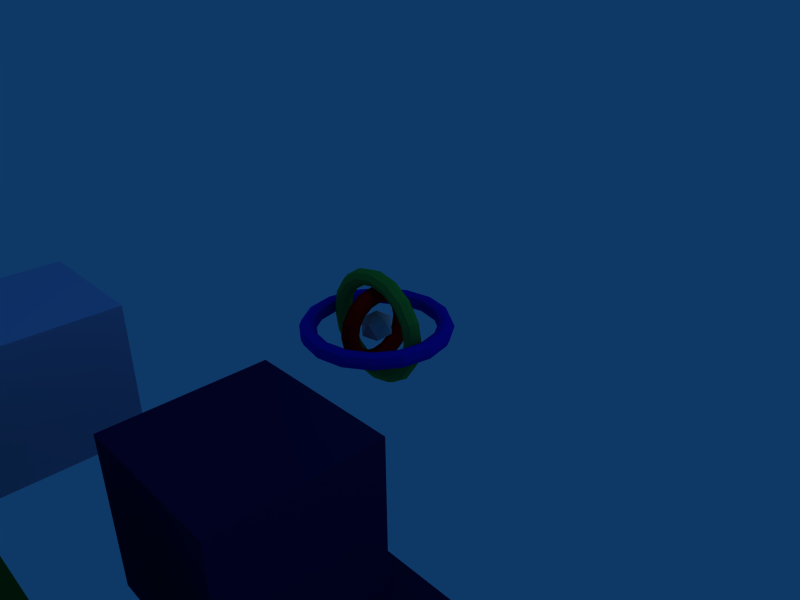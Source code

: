 # Source: Key.blend  (saved by Blender 2.48.1; exported with 4.5.12 LTS)
import bpy
from mathutils import Matrix  # noqa: F401  (used for matrix-valued properties, if any)

bpy.ops.wm.read_factory_settings(use_empty=True)
scene = bpy.context.scene
scene.name = 'Scene'

# ---- collections
col_collection_1 = bpy.data.collections.new('Collection 1'); scene.collection.children.link(col_collection_1)

# ---- materials (node trees are filled in below, after node groups)
mat_innerring_fired = bpy.data.materials.new('InnerRing-fired')
mat_innerring_fired.alpha_threshold = 0.0
mat_innerring_fired.diffuse_color = (0.3159, 0.01984, 0.01984, 1.0)
mat_innerring_fired.roughness = 0.5
mat_innerring_fired.line_color = (0.0, 0.0, 0.0, 1.0)
mat_innerring_armed = bpy.data.materials.new('InnerRing-armed')
mat_innerring_armed.alpha_threshold = 0.0
mat_innerring_armed.diffuse_color = (0.9581, 0.8005, 0.8005, 1.0)
mat_innerring_armed.roughness = 0.5
mat_innerring_armed.line_color = (0.0, 0.0, 0.0, 1.0)
mat_innerring_done = bpy.data.materials.new('InnerRing-done')
mat_innerring_done.alpha_threshold = 0.0
mat_innerring_done.diffuse_color = (0.3159, 0.01984, 0.01984, 1.0)
mat_innerring_done.roughness = 0.5
mat_innerring_done.line_color = (0.0, 0.0, 0.0, 1.0)
mat_outerring_armed = bpy.data.materials.new('OuterRing-armed')
mat_outerring_armed.alpha_threshold = 0.0
mat_outerring_armed.diffuse_color = (0.7856, 0.7881, 0.9526, 1.0)
mat_outerring_armed.roughness = 0.5
mat_outerring_armed.line_color = (0.0, 0.0, 0.0, 1.0)
mat_middlering_armed = bpy.data.materials.new('MiddleRing-armed')
mat_middlering_armed.alpha_threshold = 0.0
mat_middlering_armed.diffuse_color = (0.6816, 0.9744, 0.7179, 1.0)
mat_middlering_armed.roughness = 0.5
mat_middlering_armed.line_color = (0.0, 0.0, 0.0, 1.0)
mat_innersphere_armed = bpy.data.materials.new('InnerSphere-armed')
mat_innersphere_armed.alpha_threshold = 0.0
mat_innersphere_armed.diffuse_color = (0.9909, 1.0, 0.8846, 1.0)
mat_innersphere_armed.roughness = 0.5
mat_innersphere_armed.line_color = (0.0, 0.0, 0.0, 1.0)
mat_outerring_done = bpy.data.materials.new('OuterRing-done')
mat_outerring_done.alpha_threshold = 0.0
mat_outerring_done.diffuse_color = (0.04816, 0.05192, 0.2995, 1.0)
mat_outerring_done.roughness = 0.5
mat_outerring_done.line_color = (0.0, 0.0, 0.0, 1.0)
mat_middlering_done = bpy.data.materials.new('MiddleRing-done')
mat_middlering_done.alpha_threshold = 0.0
mat_middlering_done.diffuse_color = (0.0449, 0.2995, 0.07643, 1.0)
mat_middlering_done.roughness = 0.5
mat_middlering_done.line_color = (0.0, 0.0, 0.0, 1.0)
mat_innersphere_done = bpy.data.materials.new('InnerSphere-done')
mat_innersphere_done.alpha_threshold = 0.0
mat_innersphere_done.diffuse_color = (0.3703, 0.3703, 0.3703, 1.0)
mat_innersphere_done.roughness = 0.5
mat_innersphere_done.line_color = (0.0, 0.0, 0.0, 1.0)
mat_innersphere_fired = bpy.data.materials.new('InnerSphere-fired')
mat_innersphere_fired.alpha_threshold = 0.0
mat_innersphere_fired.diffuse_color = (0.3703, 0.3703, 0.3703, 1.0)
mat_innersphere_fired.roughness = 0.5
mat_innersphere_fired.line_color = (0.0, 0.0, 0.0, 1.0)
mat_middlering_fired = bpy.data.materials.new('MiddleRing-fired')
mat_middlering_fired.alpha_threshold = 0.0
mat_middlering_fired.diffuse_color = (0.0449, 0.2995, 0.07643, 1.0)
mat_middlering_fired.roughness = 0.5
mat_middlering_fired.line_color = (0.0, 0.0, 0.0, 1.0)
mat_outerring_fired = bpy.data.materials.new('OuterRing-fired')
mat_outerring_fired.alpha_threshold = 0.0
mat_outerring_fired.diffuse_color = (0.04816, 0.05192, 0.2995, 1.0)
mat_outerring_fired.roughness = 0.5
mat_outerring_fired.line_color = (0.0, 0.0, 0.0, 1.0)
mat_outerring_waiting = bpy.data.materials.new('OuterRing-waiting')
mat_outerring_waiting.alpha_threshold = 0.0
mat_outerring_waiting.diffuse_color = (0.03441, 0.04644, 0.8383, 1.0)
mat_outerring_waiting.roughness = 0.5
mat_outerring_waiting.line_color = (0.0, 0.0, 0.0, 1.0)
mat_innersphere_waiting = bpy.data.materials.new('InnerSphere-waiting')
mat_innersphere_waiting.alpha_threshold = 0.0
mat_innersphere_waiting.diffuse_color = (1.0, 1.0, 1.0, 1.0)
mat_innersphere_waiting.roughness = 0.5
mat_innersphere_waiting.line_color = (0.0, 0.0, 0.0, 1.0)
mat_middlering_waiting = bpy.data.materials.new('MiddleRing-waiting')
mat_middlering_waiting.alpha_threshold = 0.0
mat_middlering_waiting.diffuse_color = (0.1489, 0.6751, 0.2141, 1.0)
mat_middlering_waiting.roughness = 0.5
mat_middlering_waiting.line_color = (0.0, 0.0, 0.0, 1.0)
mat_innerring_waiting = bpy.data.materials.new('InnerRing-waiting')
mat_innerring_waiting.alpha_threshold = 0.0
mat_innerring_waiting.diffuse_color = (0.9091, 0.01257, 0.01257, 1.0)
mat_innerring_waiting.roughness = 0.5
mat_innerring_waiting.line_color = (0.0, 0.0, 0.0, 1.0)

# ---- material node trees

# ---- world
world_world = bpy.data.worlds.new('World'); scene.world = world_world
world_world.color = (0.05656, 0.2208, 0.4)
world_world.use_sun_shadow = False
world_world.sun_shadow_jitter_overblur = 0.0
world_world.cycles.sampling_method = 'MANUAL'
world_world.cycles.sample_map_resolution = 256

# ---- cameras
cam_camera = bpy.data.cameras.new('Camera')
cam_camera.passepartout_alpha = 0.2
cam_camera.clip_end = 100.0
cam_camera.lens = 35.0
cam_camera.ortho_scale = 7.314
cam_camera.show_passepartout = False
cam_camera.show_safe_areas = True
cam_camera.dof.focus_distance = 0.0
cam_camera.dof.aperture_fstop = 128.0

# ---- lights
light_spot = bpy.data.lights.new('Spot', 'POINT')
light_spot.transmission_factor = 0.0
light_spot.cutoff_distance = 30.0
light_spot.energy = 100.0
light_spot.shadow_buffer_clip_start = 1.001
light_spot.shadow_soft_size = 1.0
light_spot.shadow_maximum_resolution = 0.006
light_spot.use_absolute_resolution = True
light_spot.cycles.use_multiple_importance_sampling = False

# ---- meshes
me_cube_011 = bpy.data.meshes.new('Cube.011')
me_cube_011.from_pydata([(1.0, 1.0, -1.0), (1.0, -1.0, -1.0), (-1.0, -1.0, -1.0), (-1.0, 1.0, -1.0), (1.0, 1.0, 1.0), (1.0, -1.0, 1.0), (-1.0, -1.0, 1.0), (-1.0, 1.0, 1.0)], [], [(0, 1, 2, 3), (4, 7, 6, 5), (0, 4, 5, 1), (1, 5, 6, 2), (2, 6, 7, 3), (4, 0, 3, 7)])
me_cube_011.materials.append(mat_innerring_fired)
me_cube_011.use_remesh_preserve_volume = False
me_cube_011.use_remesh_preserve_attributes = False
me_cube_011.use_mirror_vertex_groups = False
me_cube_011.update()
me_cube_010 = bpy.data.meshes.new('Cube.010')
me_cube_010.from_pydata([(1.0, 1.0, -1.0), (1.0, -1.0, -1.0), (-1.0, -1.0, -1.0), (-1.0, 1.0, -1.0), (1.0, 1.0, 1.0), (1.0, -1.0, 1.0), (-1.0, -1.0, 1.0), (-1.0, 1.0, 1.0)], [], [(0, 1, 2, 3), (4, 7, 6, 5), (0, 4, 5, 1), (1, 5, 6, 2), (2, 6, 7, 3), (4, 0, 3, 7)])
me_cube_010.materials.append(mat_innerring_armed)
me_cube_010.use_remesh_preserve_volume = False
me_cube_010.use_remesh_preserve_attributes = False
me_cube_010.use_mirror_vertex_groups = False
me_cube_010.update()
me_cube_009 = bpy.data.meshes.new('Cube.009')
me_cube_009.from_pydata([(1.0, 1.0, -1.0), (1.0, -1.0, -1.0), (-1.0, -1.0, -1.0), (-1.0, 1.0, -1.0), (1.0, 1.0, 1.0), (1.0, -1.0, 1.0), (-1.0, -1.0, 1.0), (-1.0, 1.0, 1.0)], [], [(0, 1, 2, 3), (4, 7, 6, 5), (0, 4, 5, 1), (1, 5, 6, 2), (2, 6, 7, 3), (4, 0, 3, 7)])
me_cube_009.materials.append(mat_innerring_done)
me_cube_009.use_remesh_preserve_volume = False
me_cube_009.use_remesh_preserve_attributes = False
me_cube_009.use_mirror_vertex_groups = False
me_cube_009.update()
me_cube_008 = bpy.data.meshes.new('Cube.008')
me_cube_008.from_pydata([(1.0, 1.0, -1.0), (1.0, -1.0, -1.0), (-1.0, -1.0, -1.0), (-1.0, 1.0, -1.0), (1.0, 1.0, 1.0), (1.0, -1.0, 1.0), (-1.0, -1.0, 1.0), (-1.0, 1.0, 1.0)], [], [(0, 1, 2, 3), (4, 7, 6, 5), (0, 4, 5, 1), (1, 5, 6, 2), (2, 6, 7, 3), (4, 0, 3, 7)])
me_cube_008.materials.append(mat_outerring_armed)
me_cube_008.use_remesh_preserve_volume = False
me_cube_008.use_remesh_preserve_attributes = False
me_cube_008.use_mirror_vertex_groups = False
me_cube_008.update()
me_cube_007 = bpy.data.meshes.new('Cube.007')
me_cube_007.from_pydata([(1.0, 1.0, -1.0), (1.0, -1.0, -1.0), (-1.0, -1.0, -1.0), (-1.0, 1.0, -1.0), (1.0, 1.0, 1.0), (1.0, -1.0, 1.0), (-1.0, -1.0, 1.0), (-1.0, 1.0, 1.0)], [], [(0, 1, 2, 3), (4, 7, 6, 5), (0, 4, 5, 1), (1, 5, 6, 2), (2, 6, 7, 3), (4, 0, 3, 7)])
me_cube_007.materials.append(mat_middlering_armed)
me_cube_007.use_remesh_preserve_volume = False
me_cube_007.use_remesh_preserve_attributes = False
me_cube_007.use_mirror_vertex_groups = False
me_cube_007.update()
me_cube_006 = bpy.data.meshes.new('Cube.006')
me_cube_006.from_pydata([(1.0, 1.0, -1.0), (1.0, -1.0, -1.0), (-1.0, -1.0, -1.0), (-1.0, 1.0, -1.0), (1.0, 1.0, 1.0), (1.0, -1.0, 1.0), (-1.0, -1.0, 1.0), (-1.0, 1.0, 1.0)], [], [(0, 1, 2, 3), (4, 7, 6, 5), (0, 4, 5, 1), (1, 5, 6, 2), (2, 6, 7, 3), (4, 0, 3, 7)])
me_cube_006.materials.append(mat_innersphere_armed)
me_cube_006.use_remesh_preserve_volume = False
me_cube_006.use_remesh_preserve_attributes = False
me_cube_006.use_mirror_vertex_groups = False
me_cube_006.update()
me_cube_005 = bpy.data.meshes.new('Cube.005')
me_cube_005.from_pydata([(1.0, 1.0, -1.0), (1.0, -1.0, -1.0), (-1.0, -1.0, -1.0), (-1.0, 1.0, -1.0), (1.0, 1.0, 1.0), (1.0, -1.0, 1.0), (-1.0, -1.0, 1.0), (-1.0, 1.0, 1.0)], [], [(0, 1, 2, 3), (4, 7, 6, 5), (0, 4, 5, 1), (1, 5, 6, 2), (2, 6, 7, 3), (4, 0, 3, 7)])
me_cube_005.materials.append(mat_outerring_done)
me_cube_005.use_remesh_preserve_volume = False
me_cube_005.use_remesh_preserve_attributes = False
me_cube_005.use_mirror_vertex_groups = False
me_cube_005.update()
me_cube_004 = bpy.data.meshes.new('Cube.004')
me_cube_004.from_pydata([(1.0, 1.0, -1.0), (1.0, -1.0, -1.0), (-1.0, -1.0, -1.0), (-1.0, 1.0, -1.0), (1.0, 1.0, 1.0), (1.0, -1.0, 1.0), (-1.0, -1.0, 1.0), (-1.0, 1.0, 1.0)], [], [(0, 1, 2, 3), (4, 7, 6, 5), (0, 4, 5, 1), (1, 5, 6, 2), (2, 6, 7, 3), (4, 0, 3, 7)])
me_cube_004.materials.append(mat_middlering_done)
me_cube_004.use_remesh_preserve_volume = False
me_cube_004.use_remesh_preserve_attributes = False
me_cube_004.use_mirror_vertex_groups = False
me_cube_004.update()
me_cube_003 = bpy.data.meshes.new('Cube.003')
me_cube_003.from_pydata([(1.0, 1.0, -1.0), (1.0, -1.0, -1.0), (-1.0, -1.0, -1.0), (-1.0, 1.0, -1.0), (1.0, 1.0, 1.0), (1.0, -1.0, 1.0), (-1.0, -1.0, 1.0), (-1.0, 1.0, 1.0)], [], [(0, 1, 2, 3), (4, 7, 6, 5), (0, 4, 5, 1), (1, 5, 6, 2), (2, 6, 7, 3), (4, 0, 3, 7)])
me_cube_003.materials.append(mat_innersphere_done)
me_cube_003.use_remesh_preserve_volume = False
me_cube_003.use_remesh_preserve_attributes = False
me_cube_003.use_mirror_vertex_groups = False
me_cube_003.update()
me_cube_002 = bpy.data.meshes.new('Cube.002')
me_cube_002.from_pydata([(1.0, 1.0, -1.0), (1.0, -1.0, -1.0), (-1.0, -1.0, -1.0), (-1.0, 1.0, -1.0), (1.0, 1.0, 1.0), (1.0, -1.0, 1.0), (-1.0, -1.0, 1.0), (-1.0, 1.0, 1.0)], [], [(0, 1, 2, 3), (4, 7, 6, 5), (0, 4, 5, 1), (1, 5, 6, 2), (2, 6, 7, 3), (4, 0, 3, 7)])
me_cube_002.materials.append(mat_innersphere_fired)
me_cube_002.use_remesh_preserve_volume = False
me_cube_002.use_remesh_preserve_attributes = False
me_cube_002.use_mirror_vertex_groups = False
me_cube_002.update()
me_cube_001 = bpy.data.meshes.new('Cube.001')
me_cube_001.from_pydata([(1.0, 1.0, -1.0), (1.0, -1.0, -1.0), (-1.0, -1.0, -1.0), (-1.0, 1.0, -1.0), (1.0, 1.0, 1.0), (1.0, -1.0, 1.0), (-1.0, -1.0, 1.0), (-1.0, 1.0, 1.0)], [], [(0, 1, 2, 3), (4, 7, 6, 5), (0, 4, 5, 1), (1, 5, 6, 2), (2, 6, 7, 3), (4, 0, 3, 7)])
me_cube_001.materials.append(mat_middlering_fired)
me_cube_001.use_remesh_preserve_volume = False
me_cube_001.use_remesh_preserve_attributes = False
me_cube_001.use_mirror_vertex_groups = False
me_cube_001.update()
me_cube = bpy.data.meshes.new('Cube')
me_cube.from_pydata([(1.0, 1.0, -1.0), (1.0, -1.0, -1.0), (-1.0, -1.0, -1.0), (-1.0, 1.0, -1.0), (1.0, 1.0, 1.0), (1.0, -1.0, 1.0), (-1.0, -1.0, 1.0), (-1.0, 1.0, 1.0)], [], [(0, 1, 2, 3), (4, 7, 6, 5), (0, 4, 5, 1), (1, 5, 6, 2), (2, 6, 7, 3), (4, 0, 3, 7)])
me_cube.materials.append(mat_outerring_fired)
me_cube.use_remesh_preserve_volume = False
me_cube.use_remesh_preserve_attributes = False
me_cube.use_mirror_vertex_groups = False
me_cube.update()
me_key = bpy.data.meshes.new('Key')
me_key.from_pydata([(0.0, 0.0, -0.25), (0.1809, -0.1314, -0.1118), (-0.0691, -0.2127, -0.1118), (-0.2236, 0.0, -0.1118), (-0.0691, 0.2127, -0.1118), (0.1809, 0.1314, -0.1118), (0.0691, -0.2127, 0.1118), (-0.1809, -0.1314, 0.1118), (-0.1809, 0.1314, 0.1118), (0.0691, 0.2127, 0.1118), (0.2236, 0.0, 0.1118), (0.0, 0.0, 0.25), (0.875, 0.0, 0.0), (0.8384, -0.08839, -3.864e-09), (0.75, -0.125, -5.464e-09), (0.6616, -0.08839, -3.864e-09), (0.625, -1.531e-17, -6.691e-25), (0.6616, 0.08839, 3.864e-09), (0.75, 0.125, 5.464e-09), (0.8384, 0.08839, 3.864e-09), (0.8084, -1.464e-08, 0.3348), (0.7746, -0.08839, 0.3208), (0.6929, -0.125, 0.287), (0.6112, -0.08839, 0.2532), (0.5774, -1.045e-08, 0.2392), (0.6112, 0.08839, 0.2532), (0.6929, 0.125, 0.287), (0.7746, 0.08839, 0.3208), (0.6187, -2.705e-08, 0.6187), (0.5928, -0.08839, 0.5928), (0.5303, -0.125, 0.5303), (0.4678, -0.08839, 0.4678), (0.4419, -1.932e-08, 0.4419), (0.4678, 0.08839, 0.4678), (0.5303, 0.125, 0.5303), (0.5928, 0.08839, 0.5928), (0.3348, -3.534e-08, 0.8084), (0.3208, -0.08839, 0.7746), (0.287, -0.125, 0.6929), (0.2532, -0.08839, 0.6112), (0.2392, -2.524e-08, 0.5774), (0.2532, 0.08839, 0.6112), (0.287, 0.125, 0.6929), (0.3208, 0.08839, 0.7746), (-3.825e-08, -3.825e-08, 0.875), (-3.665e-08, -0.08839, 0.8384), (-3.278e-08, -0.125, 0.75), (-2.892e-08, -0.08839, 0.6616), (-2.732e-08, -2.732e-08, 0.625), (-2.892e-08, 0.08839, 0.6616), (-3.278e-08, 0.125, 0.75), (-3.665e-08, 0.08839, 0.8384), (-0.3348, -3.534e-08, 0.8084), (-0.3208, -0.08839, 0.7746), (-0.287, -0.125, 0.6929), (-0.2532, -0.08839, 0.6112), (-0.2392, -2.524e-08, 0.5774), (-0.2532, 0.08839, 0.6112), (-0.287, 0.125, 0.6929), (-0.3208, 0.08839, 0.7746), (-0.6187, -2.705e-08, 0.6187), (-0.5928, -0.08839, 0.5928), (-0.5303, -0.125, 0.5303), (-0.4678, -0.08839, 0.4678), (-0.4419, -1.932e-08, 0.4419), (-0.4678, 0.08839, 0.4678), (-0.5303, 0.125, 0.5303), (-0.5928, 0.08839, 0.5928), (-0.8084, -1.464e-08, 0.3348), (-0.7746, -0.08839, 0.3208), (-0.6929, -0.125, 0.287), (-0.6112, -0.08839, 0.2532), (-0.5774, -1.045e-08, 0.2392), (-0.6112, 0.08839, 0.2532), (-0.6929, 0.125, 0.287), (-0.7746, 0.08839, 0.3208), (-0.875, 3.344e-15, -7.649e-08), (-0.8384, -0.08839, -7.716e-08), (-0.75, -0.125, -7.103e-08), (-0.6616, -0.08839, -6.17e-08), (-0.625, 2.373e-15, -5.464e-08), (-0.6616, 0.08839, -5.398e-08), (-0.75, 0.125, -6.01e-08), (-0.8384, 0.08839, -6.943e-08), (-0.8084, 1.464e-08, -0.3348), (-0.7746, -0.08839, -0.3208), (-0.6929, -0.125, -0.287), (-0.6112, -0.08839, -0.2532), (-0.5774, 1.045e-08, -0.2392), (-0.6112, 0.08839, -0.2532), (-0.6929, 0.125, -0.287), (-0.7746, 0.08839, -0.3208), (-0.6187, 2.705e-08, -0.6187), (-0.5928, -0.08839, -0.5928), (-0.5303, -0.125, -0.5303), (-0.4678, -0.08839, -0.4678), (-0.4419, 1.932e-08, -0.4419), (-0.4678, 0.08839, -0.4678), (-0.5303, 0.125, -0.5303), (-0.5928, 0.08839, -0.5928), (-0.3348, 3.534e-08, -0.8084), (-0.3208, -0.08839, -0.7746), (-0.287, -0.125, -0.6929), (-0.2532, -0.08839, -0.6112), (-0.2392, 2.524e-08, -0.5774), (-0.2532, 0.08839, -0.6112), (-0.287, 0.125, -0.6929), (-0.3208, 0.08839, -0.7746), (1.043e-08, 3.825e-08, -0.875), (9.998e-09, -0.08839, -0.8384), (8.944e-09, -0.125, -0.75), (7.89e-09, -0.08839, -0.6616), (7.453e-09, 2.732e-08, -0.625), (7.89e-09, 0.08839, -0.6616), (8.944e-09, 0.125, -0.75), (9.998e-09, 0.08839, -0.8384), (0.3348, 3.534e-08, -0.8084), (0.3208, -0.08839, -0.7746), (0.287, -0.125, -0.6929), (0.2532, -0.08839, -0.6112), (0.2392, 2.524e-08, -0.5774), (0.2532, 0.08839, -0.6112), (0.287, 0.125, -0.6929), (0.3208, 0.08839, -0.7746), (0.6187, 2.705e-08, -0.6187), (0.5928, -0.08839, -0.5928), (0.5303, -0.125, -0.5303), (0.4678, -0.08839, -0.4678), (0.4419, 1.932e-08, -0.4419), (0.4678, 0.08839, -0.4678), (0.5303, 0.125, -0.5303), (0.5928, 0.08839, -0.5928), (0.8084, 1.464e-08, -0.3348), (0.7746, -0.08839, -0.3208), (0.6929, -0.125, -0.287), (0.6112, -0.08839, -0.2532), (0.5774, 1.045e-08, -0.2392), (0.6112, 0.08839, -0.2532), (0.6929, 0.125, -0.287), (0.7746, 0.08839, -0.3208), (1.125, 0.0, 0.0), (1.088, 0.0, 0.08839), (1.0, 0.0, 0.125), (0.9116, 0.0, 0.08839), (0.875, 0.0, 1.531e-17), (0.9116, 0.0, -0.08839), (1.0, 0.0, -0.125), (1.088, 0.0, -0.08839), (1.039, 0.4305, 0.0), (1.006, 0.4165, 0.08839), (0.9239, 0.3827, 0.125), (0.8422, 0.3489, 0.08839), (0.8084, 0.3348, 1.531e-17), (0.8422, 0.3489, -0.08839), (0.9239, 0.3827, -0.125), (1.006, 0.4165, -0.08839), (0.7955, 0.7955, 0.0), (0.7696, 0.7696, 0.08839), (0.7071, 0.7071, 0.125), (0.6446, 0.6446, 0.08839), (0.6187, 0.6187, 1.531e-17), (0.6446, 0.6446, -0.08839), (0.7071, 0.7071, -0.125), (0.7696, 0.7696, -0.08839), (0.4305, 1.039, 0.0), (0.4165, 1.006, 0.08839), (0.3827, 0.9239, 0.125), (0.3489, 0.8422, 0.08839), (0.3348, 0.8084, 1.531e-17), (0.3489, 0.8422, -0.08839), (0.3827, 0.9239, -0.125), (0.4165, 1.006, -0.08839), (-4.918e-08, 1.125, 0.0), (-4.757e-08, 1.088, 0.08839), (-4.371e-08, 1.0, 0.125), (-3.985e-08, 0.9116, 0.08839), (-3.825e-08, 0.875, 1.531e-17), (-3.985e-08, 0.9116, -0.08839), (-4.371e-08, 1.0, -0.125), (-4.757e-08, 1.088, -0.08839), (-0.4305, 1.039, 0.0), (-0.4165, 1.006, 0.08839), (-0.3827, 0.9239, 0.125), (-0.3489, 0.8422, 0.08839), (-0.3348, 0.8084, 1.531e-17), (-0.3489, 0.8422, -0.08839), (-0.3827, 0.9239, -0.125), (-0.4165, 1.006, -0.08839), (-0.7955, 0.7955, 0.0), (-0.7696, 0.7696, 0.08839), (-0.7071, 0.7071, 0.125), (-0.6446, 0.6446, 0.08839), (-0.6187, 0.6187, 1.531e-17), (-0.6446, 0.6446, -0.08839), (-0.7071, 0.7071, -0.125), (-0.7696, 0.7696, -0.08839), (-1.039, 0.4305, 0.0), (-1.006, 0.4165, 0.08839), (-0.9239, 0.3827, 0.125), (-0.8422, 0.3489, 0.08839), (-0.8084, 0.3348, 1.531e-17), (-0.8422, 0.3489, -0.08839), (-0.9239, 0.3827, -0.125), (-1.006, 0.4165, -0.08839), (-1.125, -9.835e-08, 0.0), (-1.088, -9.515e-08, 0.08839), (-1.0, -8.742e-08, 0.125), (-0.9116, -7.97e-08, 0.08839), (-0.875, -7.649e-08, 1.531e-17), (-0.9116, -7.97e-08, -0.08839), (-1.0, -8.742e-08, -0.125), (-1.088, -9.515e-08, -0.08839), (-1.039, -0.4305, 0.0), (-1.006, -0.4165, 0.08839), (-0.9239, -0.3827, 0.125), (-0.8422, -0.3489, 0.08839), (-0.8084, -0.3348, 1.531e-17), (-0.8422, -0.3489, -0.08839), (-0.9239, -0.3827, -0.125), (-1.006, -0.4165, -0.08839), (-0.7955, -0.7955, 0.0), (-0.7696, -0.7696, 0.08839), (-0.7071, -0.7071, 0.125), (-0.6446, -0.6446, 0.08839), (-0.6187, -0.6187, 1.531e-17), (-0.6446, -0.6446, -0.08839), (-0.7071, -0.7071, -0.125), (-0.7696, -0.7696, -0.08839), (-0.4305, -1.039, 0.0), (-0.4165, -1.006, 0.08839), (-0.3827, -0.9239, 0.125), (-0.3489, -0.8422, 0.08839), (-0.3348, -0.8084, 1.531e-17), (-0.3489, -0.8422, -0.08839), (-0.3827, -0.9239, -0.125), (-0.4165, -1.006, -0.08839), (1.342e-08, -1.125, 0.0), (1.298e-08, -1.088, 0.08839), (1.192e-08, -1.0, 0.125), (1.087e-08, -0.9116, 0.08839), (1.043e-08, -0.875, 1.531e-17), (1.087e-08, -0.9116, -0.08839), (1.192e-08, -1.0, -0.125), (1.298e-08, -1.088, -0.08839), (0.4305, -1.039, 0.0), (0.4165, -1.006, 0.08839), (0.3827, -0.9239, 0.125), (0.3489, -0.8422, 0.08839), (0.3348, -0.8084, 1.531e-17), (0.3489, -0.8422, -0.08839), (0.3827, -0.9239, -0.125), (0.4165, -1.006, -0.08839), (0.7955, -0.7955, 0.0), (0.7696, -0.7696, 0.08839), (0.7071, -0.7071, 0.125), (0.6446, -0.6446, 0.08839), (0.6187, -0.6187, 1.531e-17), (0.6446, -0.6446, -0.08839), (0.7071, -0.7071, -0.125), (0.7696, -0.7696, -0.08839), (1.039, -0.4305, 0.0), (1.006, -0.4165, 0.08839), (0.9239, -0.3827, 0.125), (0.8422, -0.3489, 0.08839), (0.8084, -0.3348, 1.531e-17), (0.8422, -0.3489, -0.08839), (0.9239, -0.3827, -0.125), (1.006, -0.4165, -0.08839), (-2.732e-08, 0.0, -0.625), (0.08839, 0.0, -0.5884), (0.125, 0.0, -0.5), (0.08839, 0.0, -0.4116), (-1.639e-08, 0.0, -0.375), (-0.08839, 0.0, -0.4116), (-0.125, 0.0, -0.5), (-0.08839, 0.0, -0.5884), (-2.524e-08, 0.2392, -0.5774), (0.08839, 0.2252, -0.5436), (0.125, 0.1913, -0.4619), (0.08839, 0.1575, -0.3803), (-1.514e-08, 0.1435, -0.3465), (-0.08839, 0.1575, -0.3803), (-0.125, 0.1913, -0.4619), (-0.08839, 0.2252, -0.5436), (-1.932e-08, 0.4419, -0.4419), (0.08839, 0.4161, -0.4161), (0.125, 0.3536, -0.3536), (0.08839, 0.2911, -0.2911), (-1.159e-08, 0.2652, -0.2652), (-0.08839, 0.2911, -0.2911), (-0.125, 0.3536, -0.3536), (-0.08839, 0.4161, -0.4161), (-1.045e-08, 0.5774, -0.2392), (0.08839, 0.5436, -0.2252), (0.125, 0.4619, -0.1913), (0.08839, 0.3803, -0.1575), (-6.273e-09, 0.3465, -0.1435), (-0.08839, 0.3803, -0.1575), (-0.125, 0.4619, -0.1913), (-0.08839, 0.5436, -0.2252), (1.194e-15, 0.625, 2.732e-08), (0.08839, 0.5884, 2.186e-08), (0.125, 0.5, 1.639e-08), (0.08839, 0.4116, 1.413e-08), (7.318e-16, 0.375, 1.639e-08), (-0.08839, 0.4116, 2.186e-08), (-0.125, 0.5, 2.732e-08), (-0.08839, 0.5884, 2.958e-08), (1.045e-08, 0.5774, 0.2392), (0.08839, 0.5436, 0.2252), (0.125, 0.4619, 0.1913), (0.08839, 0.3803, 0.1575), (6.273e-09, 0.3465, 0.1435), (-0.08839, 0.3803, 0.1575), (-0.125, 0.4619, 0.1913), (-0.08839, 0.5436, 0.2252), (1.932e-08, 0.4419, 0.4419), (0.08839, 0.4161, 0.4161), (0.125, 0.3536, 0.3536), (0.08839, 0.2911, 0.2911), (1.159e-08, 0.2652, 0.2652), (-0.08839, 0.2911, 0.2911), (-0.125, 0.3536, 0.3536), (-0.08839, 0.4161, 0.4161), (2.524e-08, 0.2392, 0.5774), (0.08839, 0.2252, 0.5436), (0.125, 0.1913, 0.4619), (0.08839, 0.1575, 0.3803), (1.514e-08, 0.1435, 0.3465), (-0.08839, 0.1575, 0.3803), (-0.125, 0.1913, 0.4619), (-0.08839, 0.2252, 0.5436), (2.732e-08, -5.464e-08, 0.625), (0.08839, -5.144e-08, 0.5884), (0.125, -4.371e-08, 0.5), (0.08839, -3.598e-08, 0.4116), (1.639e-08, -3.278e-08, 0.375), (-0.08839, -3.598e-08, 0.4116), (-0.125, -4.371e-08, 0.5), (-0.08839, -5.144e-08, 0.5884), (2.524e-08, -0.2392, 0.5774), (0.08839, -0.2252, 0.5436), (0.125, -0.1913, 0.4619), (0.08839, -0.1575, 0.3803), (1.514e-08, -0.1435, 0.3465), (-0.08839, -0.1575, 0.3803), (-0.125, -0.1913, 0.4619), (-0.08839, -0.2252, 0.5436), (1.932e-08, -0.4419, 0.4419), (0.08839, -0.4161, 0.4161), (0.125, -0.3536, 0.3536), (0.08839, -0.2911, 0.2911), (1.159e-08, -0.2652, 0.2652), (-0.08839, -0.2911, 0.2911), (-0.125, -0.3536, 0.3536), (-0.08839, -0.4161, 0.4161), (1.045e-08, -0.5774, 0.2392), (0.08839, -0.5436, 0.2252), (0.125, -0.4619, 0.1913), (0.08839, -0.3803, 0.1575), (6.273e-09, -0.3465, 0.1435), (-0.08839, -0.3803, 0.1575), (-0.125, -0.4619, 0.1913), (-0.08839, -0.5436, 0.2252), (-3.258e-16, -0.625, -7.453e-09), (0.08839, -0.5884, -1.088e-08), (0.125, -0.5, -1.143e-08), (0.08839, -0.4116, -8.772e-09), (-1.802e-16, -0.375, -4.472e-09), (-0.08839, -0.4116, -1.045e-09), (-0.125, -0.5, -4.985e-10), (-0.08839, -0.5884, -3.153e-09), (-1.045e-08, -0.5774, -0.2392), (0.08839, -0.5436, -0.2252), (0.125, -0.4619, -0.1913), (0.08839, -0.3803, -0.1575), (-6.273e-09, -0.3465, -0.1435), (-0.08839, -0.3803, -0.1575), (-0.125, -0.4619, -0.1913), (-0.08839, -0.5436, -0.2252), (-1.932e-08, -0.4419, -0.4419), (0.08839, -0.4161, -0.4161), (0.125, -0.3536, -0.3536), (0.08839, -0.2911, -0.2911), (-1.159e-08, -0.2652, -0.2652), (-0.08839, -0.2911, -0.2911), (-0.125, -0.3536, -0.3536), (-0.08839, -0.4161, -0.4161), (-2.524e-08, -0.2392, -0.5774), (0.08839, -0.2252, -0.5436), (0.125, -0.1913, -0.4619), (0.08839, -0.1575, -0.3803), (-1.514e-08, -0.1435, -0.3465), (-0.08839, -0.1575, -0.3803), (-0.125, -0.1913, -0.4619), (-0.08839, -0.2252, -0.5436)], [], [(2, 0, 1), (1, 0, 5), (3, 0, 2), (4, 0, 3), (5, 0, 4), (1, 5, 10), (2, 1, 6), (3, 2, 7), (4, 3, 8), (5, 4, 9), (10, 6, 1), (6, 7, 2), (7, 8, 3), (8, 9, 4), (9, 10, 5), (6, 10, 11), (7, 6, 11), (8, 7, 11), (9, 8, 11), (10, 9, 11), (13, 12, 20, 21), (21, 22, 14, 13), (22, 23, 15, 14), (23, 24, 16, 15), (24, 25, 17, 16), (25, 26, 18, 17), (26, 27, 19, 18), (12, 19, 27, 20), (28, 29, 21, 20), (29, 30, 22, 21), (30, 31, 23, 22), (31, 32, 24, 23), (32, 33, 25, 24), (33, 34, 26, 25), (34, 35, 27, 26), (35, 28, 20, 27), (36, 37, 29, 28), (37, 38, 30, 29), (38, 39, 31, 30), (39, 40, 32, 31), (40, 41, 33, 32), (41, 42, 34, 33), (42, 43, 35, 34), (43, 36, 28, 35), (44, 45, 37, 36), (45, 46, 38, 37), (46, 47, 39, 38), (47, 48, 40, 39), (48, 49, 41, 40), (49, 50, 42, 41), (50, 51, 43, 42), (51, 44, 36, 43), (52, 53, 45, 44), (53, 54, 46, 45), (54, 55, 47, 46), (55, 56, 48, 47), (56, 57, 49, 48), (57, 58, 50, 49), (58, 59, 51, 50), (59, 52, 44, 51), (60, 61, 53, 52), (61, 62, 54, 53), (62, 63, 55, 54), (63, 64, 56, 55), (64, 65, 57, 56), (65, 66, 58, 57), (66, 67, 59, 58), (67, 60, 52, 59), (68, 69, 61, 60), (69, 70, 62, 61), (70, 71, 63, 62), (71, 72, 64, 63), (72, 73, 65, 64), (73, 74, 66, 65), (74, 75, 67, 66), (75, 68, 60, 67), (76, 77, 69, 68), (77, 78, 70, 69), (78, 79, 71, 70), (79, 80, 72, 71), (80, 81, 73, 72), (81, 82, 74, 73), (82, 83, 75, 74), (83, 76, 68, 75), (84, 85, 77, 76), (85, 86, 78, 77), (86, 87, 79, 78), (87, 88, 80, 79), (88, 89, 81, 80), (89, 90, 82, 81), (90, 91, 83, 82), (91, 84, 76, 83), (92, 93, 85, 84), (93, 94, 86, 85), (94, 95, 87, 86), (95, 96, 88, 87), (96, 97, 89, 88), (97, 98, 90, 89), (98, 99, 91, 90), (99, 92, 84, 91), (100, 101, 93, 92), (101, 102, 94, 93), (102, 103, 95, 94), (103, 104, 96, 95), (104, 105, 97, 96), (105, 106, 98, 97), (106, 107, 99, 98), (107, 100, 92, 99), (108, 109, 101, 100), (109, 110, 102, 101), (110, 111, 103, 102), (111, 112, 104, 103), (112, 113, 105, 104), (113, 114, 106, 105), (114, 115, 107, 106), (115, 108, 100, 107), (116, 117, 109, 108), (117, 118, 110, 109), (118, 119, 111, 110), (119, 120, 112, 111), (120, 121, 113, 112), (121, 122, 114, 113), (122, 123, 115, 114), (123, 116, 108, 115), (124, 125, 117, 116), (125, 126, 118, 117), (126, 127, 119, 118), (127, 128, 120, 119), (128, 129, 121, 120), (129, 130, 122, 121), (130, 131, 123, 122), (131, 124, 116, 123), (132, 133, 125, 124), (133, 134, 126, 125), (134, 135, 127, 126), (135, 136, 128, 127), (136, 137, 129, 128), (137, 138, 130, 129), (138, 139, 131, 130), (139, 132, 124, 131), (12, 13, 133, 132), (13, 14, 134, 133), (14, 15, 135, 134), (15, 16, 136, 135), (16, 17, 137, 136), (17, 18, 138, 137), (18, 19, 139, 138), (19, 12, 132, 139), (141, 140, 148, 149), (149, 150, 142, 141), (150, 151, 143, 142), (151, 152, 144, 143), (152, 153, 145, 144), (153, 154, 146, 145), (154, 155, 147, 146), (140, 147, 155, 148), (156, 157, 149, 148), (157, 158, 150, 149), (158, 159, 151, 150), (159, 160, 152, 151), (160, 161, 153, 152), (161, 162, 154, 153), (162, 163, 155, 154), (163, 156, 148, 155), (164, 165, 157, 156), (165, 166, 158, 157), (166, 167, 159, 158), (167, 168, 160, 159), (168, 169, 161, 160), (169, 170, 162, 161), (170, 171, 163, 162), (171, 164, 156, 163), (172, 173, 165, 164), (173, 174, 166, 165), (174, 175, 167, 166), (175, 176, 168, 167), (176, 177, 169, 168), (177, 178, 170, 169), (178, 179, 171, 170), (179, 172, 164, 171), (180, 181, 173, 172), (181, 182, 174, 173), (182, 183, 175, 174), (183, 184, 176, 175), (184, 185, 177, 176), (185, 186, 178, 177), (186, 187, 179, 178), (187, 180, 172, 179), (188, 189, 181, 180), (189, 190, 182, 181), (190, 191, 183, 182), (191, 192, 184, 183), (192, 193, 185, 184), (193, 194, 186, 185), (194, 195, 187, 186), (195, 188, 180, 187), (196, 197, 189, 188), (197, 198, 190, 189), (198, 199, 191, 190), (199, 200, 192, 191), (200, 201, 193, 192), (201, 202, 194, 193), (202, 203, 195, 194), (203, 196, 188, 195), (204, 205, 197, 196), (205, 206, 198, 197), (206, 207, 199, 198), (207, 208, 200, 199), (208, 209, 201, 200), (209, 210, 202, 201), (210, 211, 203, 202), (211, 204, 196, 203), (212, 213, 205, 204), (213, 214, 206, 205), (214, 215, 207, 206), (215, 216, 208, 207), (216, 217, 209, 208), (217, 218, 210, 209), (218, 219, 211, 210), (219, 212, 204, 211), (220, 221, 213, 212), (221, 222, 214, 213), (222, 223, 215, 214), (223, 224, 216, 215), (224, 225, 217, 216), (225, 226, 218, 217), (226, 227, 219, 218), (227, 220, 212, 219), (228, 229, 221, 220), (229, 230, 222, 221), (230, 231, 223, 222), (231, 232, 224, 223), (232, 233, 225, 224), (233, 234, 226, 225), (234, 235, 227, 226), (235, 228, 220, 227), (236, 237, 229, 228), (237, 238, 230, 229), (238, 239, 231, 230), (239, 240, 232, 231), (240, 241, 233, 232), (241, 242, 234, 233), (242, 243, 235, 234), (243, 236, 228, 235), (244, 245, 237, 236), (245, 246, 238, 237), (246, 247, 239, 238), (247, 248, 240, 239), (248, 249, 241, 240), (249, 250, 242, 241), (250, 251, 243, 242), (251, 244, 236, 243), (252, 253, 245, 244), (253, 254, 246, 245), (254, 255, 247, 246), (255, 256, 248, 247), (256, 257, 249, 248), (257, 258, 250, 249), (258, 259, 251, 250), (259, 252, 244, 251), (260, 261, 253, 252), (261, 262, 254, 253), (262, 263, 255, 254), (263, 264, 256, 255), (264, 265, 257, 256), (265, 266, 258, 257), (266, 267, 259, 258), (267, 260, 252, 259), (140, 141, 261, 260), (141, 142, 262, 261), (142, 143, 263, 262), (143, 144, 264, 263), (144, 145, 265, 264), (145, 146, 266, 265), (146, 147, 267, 266), (147, 140, 260, 267), (269, 268, 276, 277), (277, 278, 270, 269), (278, 279, 271, 270), (279, 280, 272, 271), (280, 281, 273, 272), (281, 282, 274, 273), (282, 283, 275, 274), (268, 275, 283, 276), (284, 285, 277, 276), (285, 286, 278, 277), (286, 287, 279, 278), (287, 288, 280, 279), (288, 289, 281, 280), (289, 290, 282, 281), (290, 291, 283, 282), (291, 284, 276, 283), (292, 293, 285, 284), (293, 294, 286, 285), (294, 295, 287, 286), (295, 296, 288, 287), (296, 297, 289, 288), (297, 298, 290, 289), (298, 299, 291, 290), (299, 292, 284, 291), (300, 301, 293, 292), (301, 302, 294, 293), (302, 303, 295, 294), (303, 304, 296, 295), (304, 305, 297, 296), (305, 306, 298, 297), (306, 307, 299, 298), (307, 300, 292, 299), (308, 309, 301, 300), (309, 310, 302, 301), (310, 311, 303, 302), (311, 312, 304, 303), (312, 313, 305, 304), (313, 314, 306, 305), (314, 315, 307, 306), (315, 308, 300, 307), (316, 317, 309, 308), (317, 318, 310, 309), (318, 319, 311, 310), (319, 320, 312, 311), (320, 321, 313, 312), (321, 322, 314, 313), (322, 323, 315, 314), (323, 316, 308, 315), (324, 325, 317, 316), (325, 326, 318, 317), (326, 327, 319, 318), (327, 328, 320, 319), (328, 329, 321, 320), (329, 330, 322, 321), (330, 331, 323, 322), (331, 324, 316, 323), (332, 333, 325, 324), (333, 334, 326, 325), (334, 335, 327, 326), (335, 336, 328, 327), (336, 337, 329, 328), (337, 338, 330, 329), (338, 339, 331, 330), (339, 332, 324, 331), (340, 341, 333, 332), (341, 342, 334, 333), (342, 343, 335, 334), (343, 344, 336, 335), (344, 345, 337, 336), (345, 346, 338, 337), (346, 347, 339, 338), (347, 340, 332, 339), (348, 349, 341, 340), (349, 350, 342, 341), (350, 351, 343, 342), (351, 352, 344, 343), (352, 353, 345, 344), (353, 354, 346, 345), (354, 355, 347, 346), (355, 348, 340, 347), (356, 357, 349, 348), (357, 358, 350, 349), (358, 359, 351, 350), (359, 360, 352, 351), (360, 361, 353, 352), (361, 362, 354, 353), (362, 363, 355, 354), (363, 356, 348, 355), (364, 365, 357, 356), (365, 366, 358, 357), (366, 367, 359, 358), (367, 368, 360, 359), (368, 369, 361, 360), (369, 370, 362, 361), (370, 371, 363, 362), (371, 364, 356, 363), (372, 373, 365, 364), (373, 374, 366, 365), (374, 375, 367, 366), (375, 376, 368, 367), (376, 377, 369, 368), (377, 378, 370, 369), (378, 379, 371, 370), (379, 372, 364, 371), (380, 381, 373, 372), (381, 382, 374, 373), (382, 383, 375, 374), (383, 384, 376, 375), (384, 385, 377, 376), (385, 386, 378, 377), (386, 387, 379, 378), (387, 380, 372, 379), (388, 389, 381, 380), (389, 390, 382, 381), (390, 391, 383, 382), (391, 392, 384, 383), (392, 393, 385, 384), (393, 394, 386, 385), (394, 395, 387, 386), (395, 388, 380, 387), (268, 269, 389, 388), (269, 270, 390, 389), (270, 271, 391, 390), (271, 272, 392, 391), (272, 273, 393, 392), (273, 274, 394, 393), (274, 275, 395, 394), (275, 268, 388, 395)])
me_key.polygons.foreach_set('material_index', [1, 1, 1, 1, 1, 1, 1, 1, 1, 1, 1, 1, 1, 1, 1, 1, 1, 1, 1, 1, 2, 2, 2, 2, 2, 2, 2, 2, 2, 2, 2, 2, 2, 2, 2, 2, 2, 2, 2, 2, 2, 2, 2, 2, 2, 2, 2, 2, 2, 2, 2, 2, 2, 2, 2, 2, 2, 2, 2, 2, 2, 2, 2, 2, 2, 2, 2, 2, 2, 2, 2, 2, 2, 2, 2, 2, 2, 2, 2, 2, 2, 2, 2, 2, 2, 2, 2, 2, 2, 2, 2, 2, 2, 2, 2, 2, 2, 2, 2, 2, 2, 2, 2, 2, 2, 2, 2, 2, 2, 2, 2, 2, 2, 2, 2, 2, 2, 2, 2, 2, 2, 2, 2, 2, 2, 2, 2, 2, 2, 2, 2, 2, 2, 2, 2, 2, 2, 2, 2, 2, 2, 2, 2, 2, 2, 2, 2, 2, 0, 0, 0, 0, 0, 0, 0, 0, 0, 0, 0, 0, 0, 0, 0, 0, 0, 0, 0, 0, 0, 0, 0, 0, 0, 0, 0, 0, 0, 0, 0, 0, 0, 0, 0, 0, 0, 0, 0, 0, 0, 0, 0, 0, 0, 0, 0, 0, 0, 0, 0, 0, 0, 0, 0, 0, 0, 0, 0, 0, 0, 0, 0, 0, 0, 0, 0, 0, 0, 0, 0, 0, 0, 0, 0, 0, 0, 0, 0, 0, 0, 0, 0, 0, 0, 0, 0, 0, 0, 0, 0, 0, 0, 0, 0, 0, 0, 0, 0, 0, 0, 0, 0, 0, 0, 0, 0, 0, 0, 0, 0, 0, 0, 0, 0, 0, 0, 0, 0, 0, 0, 0, 0, 0, 0, 0, 0, 0, 3, 3, 3, 3, 3, 3, 3, 3, 3, 3, 3, 3, 3, 3, 3, 3, 3, 3, 3, 3, 3, 3, 3, 3, 3, 3, 3, 3, 3, 3, 3, 3, 3, 3, 3, 3, 3, 3, 3, 3, 3, 3, 3, 3, 3, 3, 3, 3, 3, 3, 3, 3, 3, 3, 3, 3, 3, 3, 3, 3, 3, 3, 3, 3, 3, 3, 3, 3, 3, 3, 3, 3, 3, 3, 3, 3, 3, 3, 3, 3, 3, 3, 3, 3, 3, 3, 3, 3, 3, 3, 3, 3, 3, 3, 3, 3, 3, 3, 3, 3, 3, 3, 3, 3, 3, 3, 3, 3, 3, 3, 3, 3, 3, 3, 3, 3, 3, 3, 3, 3, 3, 3, 3, 3, 3, 3, 3, 3])
me_key.materials.append(mat_outerring_waiting)
me_key.materials.append(mat_innersphere_waiting)
me_key.materials.append(mat_middlering_waiting)
me_key.materials.append(mat_innerring_waiting)
me_key.use_remesh_preserve_volume = False
me_key.use_remesh_preserve_attributes = False
me_key.use_mirror_vertex_groups = False
me_key.update()

# ---- objects
ob_cube_011 = bpy.data.objects.new('Cube.011', me_cube_011)
ob_cube_010 = bpy.data.objects.new('Cube.010', me_cube_010)
ob_cube_009 = bpy.data.objects.new('Cube.009', me_cube_009)
ob_cube_008 = bpy.data.objects.new('Cube.008', me_cube_008)
ob_cube_007 = bpy.data.objects.new('Cube.007', me_cube_007)
ob_cube_006 = bpy.data.objects.new('Cube.006', me_cube_006)
ob_cube_005 = bpy.data.objects.new('Cube.005', me_cube_005)
ob_cube_004 = bpy.data.objects.new('Cube.004', me_cube_004)
ob_cube_003 = bpy.data.objects.new('Cube.003', me_cube_003)
ob_cube_002 = bpy.data.objects.new('Cube.002', me_cube_002)
ob_cube_001 = bpy.data.objects.new('Cube.001', me_cube_001)
ob_cube = bpy.data.objects.new('Cube', me_cube)
ob_key = bpy.data.objects.new('Key', me_key)
ob_lamp = bpy.data.objects.new('Lamp', light_spot)
ob_camera = bpy.data.objects.new('Camera', cam_camera)

# ---- transforms, parenting, visibility, modifiers, constraints
ob_cube_011.location = (2.8, -11.29, -3.016)
ob_cube_011.lock_rotations_4d = False
ob_cube_011.empty_display_type = 'ARROWS'
ob_cube_011.lineart.crease_threshold = 0.0
ob_cube_010.location = (-2.199, -12.23, -0.1436)
ob_cube_010.lock_rotations_4d = False
ob_cube_010.empty_display_type = 'ARROWS'
ob_cube_010.lineart.crease_threshold = 0.0
ob_cube_009.location = (1.923, -12.51, -0.1436)
ob_cube_009.lock_rotations_4d = False
ob_cube_009.empty_display_type = 'ARROWS'
ob_cube_009.lineart.crease_threshold = 0.0
ob_cube_008.location = (-2.512, -4.021, -0.1436)
ob_cube_008.lock_rotations_4d = False
ob_cube_008.empty_display_type = 'ARROWS'
ob_cube_008.lineart.crease_threshold = 0.0
ob_cube_007.location = (-2.406, -6.973, -0.1436)
ob_cube_007.lock_rotations_4d = False
ob_cube_007.empty_display_type = 'ARROWS'
ob_cube_007.lineart.crease_threshold = 0.0
ob_cube_006.location = (-2.226, -9.705, -0.1436)
ob_cube_006.lock_rotations_4d = False
ob_cube_006.empty_display_type = 'ARROWS'
ob_cube_006.lineart.crease_threshold = 0.0
ob_cube_005.location = (1.923, -3.474, -0.1436)
ob_cube_005.lock_rotations_4d = False
ob_cube_005.empty_display_type = 'ARROWS'
ob_cube_005.lineart.crease_threshold = 0.0
ob_cube_004.location = (1.923, -6.692, -0.1436)
ob_cube_004.lock_rotations_4d = False
ob_cube_004.empty_display_type = 'ARROWS'
ob_cube_004.lineart.crease_threshold = 0.0
ob_cube_003.location = (1.923, -9.705, -0.1436)
ob_cube_003.lock_rotations_4d = False
ob_cube_003.empty_display_type = 'ARROWS'
ob_cube_003.lineart.crease_threshold = 0.0
ob_cube_002.location = (2.933, -8.535, -2.756)
ob_cube_002.lock_rotations_4d = False
ob_cube_002.empty_display_type = 'ARROWS'
ob_cube_002.lineart.crease_threshold = 0.0
ob_cube_001.location = (2.933, -5.394, -2.756)
ob_cube_001.lock_rotations_4d = False
ob_cube_001.empty_display_type = 'ARROWS'
ob_cube_001.lineart.crease_threshold = 0.0
ob_cube.location = (2.749, -2.756, -2.655)
ob_cube.lock_rotations_4d = False
ob_cube.empty_display_type = 'ARROWS'
ob_cube.lineart.crease_threshold = 0.0
ob_key.location = (0.0, 0.0, 0.0)
ob_key.lock_rotations_4d = False
ob_key.empty_display_type = 'ARROWS'
ob_key.lineart.crease_threshold = 0.0
ob_lamp.location = (4.076, 1.005, 5.904)
ob_lamp.rotation_euler = (0.6503, 0.05522, 1.866)
ob_lamp.lock_rotations_4d = False
ob_lamp.empty_display_type = 'ARROWS'
ob_lamp.color = (0.0, 0.0, 0.0, 0.0)
ob_lamp.lineart.crease_threshold = 0.0
ob_camera.location = (7.481, -6.508, 5.344)
ob_camera.rotation_euler = (1.109, 0.01082, 0.8149)
ob_camera.lock_rotations_4d = False
ob_camera.empty_display_type = 'ARROWS'
ob_camera.color = (0.0, 0.0, 0.0, 0.0)
ob_camera.display_type = 'WIRE'
ob_camera.lineart.crease_threshold = 0.0

# ---- collection membership
col_collection_1.objects.link(ob_cube_011)
col_collection_1.objects.link(ob_cube_010)
col_collection_1.objects.link(ob_cube_009)
col_collection_1.objects.link(ob_cube_008)
col_collection_1.objects.link(ob_cube_007)
col_collection_1.objects.link(ob_cube_006)
col_collection_1.objects.link(ob_cube_005)
col_collection_1.objects.link(ob_cube_004)
col_collection_1.objects.link(ob_cube_003)
col_collection_1.objects.link(ob_cube_002)
col_collection_1.objects.link(ob_cube_001)
col_collection_1.objects.link(ob_cube)
col_collection_1.objects.link(ob_key)
col_collection_1.objects.link(ob_lamp)
col_collection_1.objects.link(ob_camera)

# ---- scene / render settings (as saved in the file)
scene.camera = ob_camera
scene.frame_start = 1; scene.frame_end = 250; scene.frame_set(1)
scene.render.engine = 'BLENDER_EEVEE_NEXT'
scene.render.image_settings.file_format = 'JPEG'
scene.render.image_settings.color_mode = 'RGB'
scene.render.image_settings.compression = 90
scene.render.resolution_x = 800
scene.render.resolution_y = 600
scene.render.pixel_aspect_x = 100.0
scene.render.pixel_aspect_y = 100.0
scene.render.fps = 25
scene.render.dither_intensity = 0.0
scene.render.use_compositing = False
scene.render.use_sequencer = False
scene.render.bake_margin = 2
scene.render.bake_bias = 0.0
scene.render.use_stamp_time = False
scene.render.use_stamp_date = False
scene.render.use_stamp_frame = False
scene.render.use_stamp_camera = False
scene.render.use_stamp_scene = False
scene.render.use_stamp_filename = False
scene.render.use_stamp_render_time = False
scene.render.stamp_font_size = 0
scene.cycles.use_denoising = False
scene.cycles.samples = 10
scene.cycles.sampling_pattern = 'TABULATED_SOBOL'
scene.cycles.light_sampling_threshold = 0.0
scene.cycles.use_adaptive_sampling = False
scene.cycles.use_light_tree = False
scene.cycles.blur_glossy = 0.0
scene.cycles.volume_bounces = 1
scene.cycles.pixel_filter_type = 'GAUSSIAN'
scene.cycles.sample_clamp_indirect = 0.0
scene.view_settings.view_transform = 'Raw'
bpy.context.view_layer.update()
